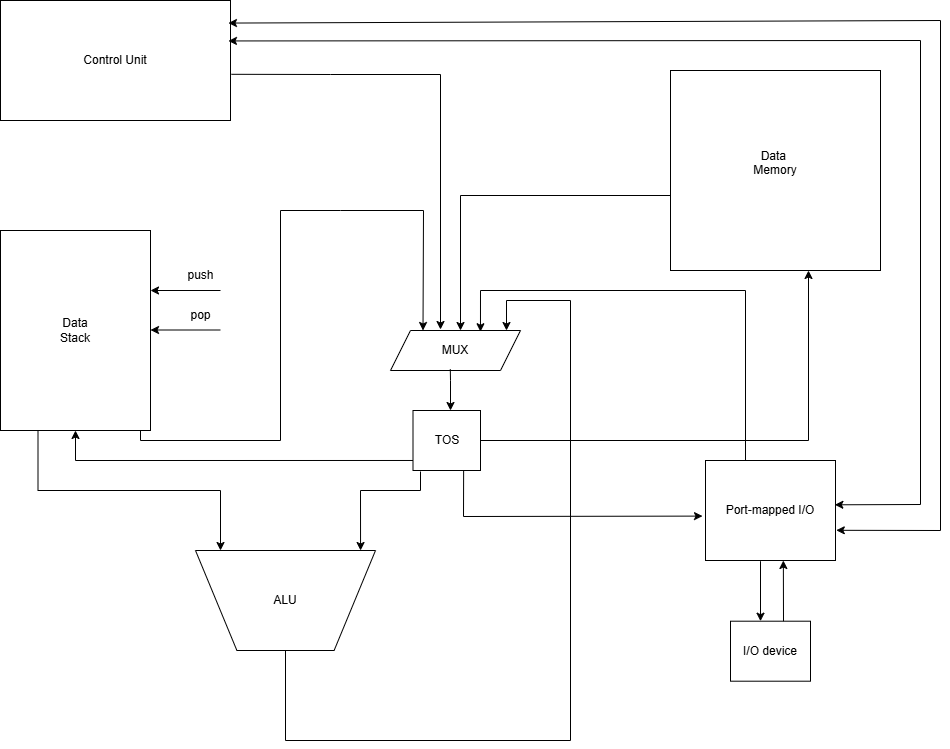

The diagram above was exported from draw.io. Its source (the exported page's mxGraphModel, read from the mxfile embedded in the PNG):
<mxGraphModel dx="1426" dy="711" grid="1" gridSize="10" guides="1" tooltips="1" connect="1" arrows="1" fold="1" page="1" pageScale="1" pageWidth="1920" pageHeight="1200" math="0" shadow="0">
  <root>
    <mxCell id="0" />
    <mxCell id="1" parent="0" />
    <mxCell id="fOk69Cgpi7E_iONrxovZ-2" value="Data&amp;nbsp;&lt;div&gt;Memory&lt;/div&gt;&lt;div&gt;&lt;br&gt;&lt;/div&gt;" style="rounded=0;whiteSpace=wrap;html=1;" parent="1" vertex="1">
      <mxGeometry x="1030" y="180" width="210" height="200" as="geometry" />
    </mxCell>
    <mxCell id="fOk69Cgpi7E_iONrxovZ-3" value="Port-mapped I/O" style="rounded=0;whiteSpace=wrap;html=1;" parent="1" vertex="1">
      <mxGeometry x="1065" y="570" width="130" height="100" as="geometry" />
    </mxCell>
    <mxCell id="fOk69Cgpi7E_iONrxovZ-4" value="I/O device" style="whiteSpace=wrap;html=1;" parent="1" vertex="1">
      <mxGeometry x="1090" y="730.7" width="80" height="60" as="geometry" />
    </mxCell>
    <mxCell id="fOk69Cgpi7E_iONrxovZ-6" value="" style="endArrow=classic;html=1;rounded=0;entryX=0.445;entryY=0.993;entryDx=0;entryDy=0;entryPerimeter=0;" parent="1" edge="1">
      <mxGeometry width="50" height="50" relative="1" as="geometry">
        <mxPoint x="1143" y="730.7" as="sourcePoint" />
        <mxPoint x="1142.85" y="670" as="targetPoint" />
        <Array as="points" />
      </mxGeometry>
    </mxCell>
    <mxCell id="fOk69Cgpi7E_iONrxovZ-8" value="Data&lt;div&gt;Stack&lt;/div&gt;" style="rounded=0;whiteSpace=wrap;html=1;" parent="1" vertex="1">
      <mxGeometry x="360" y="340" width="150" height="200" as="geometry" />
    </mxCell>
    <mxCell id="fOk69Cgpi7E_iONrxovZ-11" value="" style="endArrow=classic;html=1;rounded=0;" parent="1" edge="1">
      <mxGeometry width="50" height="50" relative="1" as="geometry">
        <mxPoint x="580" y="439.5" as="sourcePoint" />
        <mxPoint x="510" y="439.5" as="targetPoint" />
      </mxGeometry>
    </mxCell>
    <mxCell id="fOk69Cgpi7E_iONrxovZ-12" value="" style="endArrow=classic;html=1;rounded=0;" parent="1" edge="1">
      <mxGeometry width="50" height="50" relative="1" as="geometry">
        <mxPoint x="580" y="400" as="sourcePoint" />
        <mxPoint x="510" y="400" as="targetPoint" />
      </mxGeometry>
    </mxCell>
    <mxCell id="fOk69Cgpi7E_iONrxovZ-14" value="push" style="text;html=1;align=center;verticalAlign=middle;resizable=0;points=[];autosize=1;strokeColor=none;fillColor=none;" parent="1" vertex="1">
      <mxGeometry x="535" y="370" width="50" height="30" as="geometry" />
    </mxCell>
    <mxCell id="fOk69Cgpi7E_iONrxovZ-15" value="pop" style="text;html=1;align=center;verticalAlign=middle;resizable=0;points=[];autosize=1;strokeColor=none;fillColor=none;" parent="1" vertex="1">
      <mxGeometry x="540" y="410" width="40" height="30" as="geometry" />
    </mxCell>
    <mxCell id="fOk69Cgpi7E_iONrxovZ-19" value="ALU" style="verticalLabelPosition=middle;verticalAlign=middle;html=1;shape=trapezoid;perimeter=trapezoidPerimeter;whiteSpace=wrap;size=0.23;arcSize=10;flipV=1;labelPosition=center;align=center;" parent="1" vertex="1">
      <mxGeometry x="555" y="660" width="180" height="100" as="geometry" />
    </mxCell>
    <mxCell id="fOk69Cgpi7E_iONrxovZ-21" value="MUX" style="shape=parallelogram;perimeter=parallelogramPerimeter;whiteSpace=wrap;html=1;fixedSize=1;" parent="1" vertex="1">
      <mxGeometry x="750" y="440" width="130" height="40" as="geometry" />
    </mxCell>
    <mxCell id="fOk69Cgpi7E_iONrxovZ-22" value="" style="endArrow=classic;html=1;rounded=0;exitX=0;exitY=0.75;exitDx=0;exitDy=0;" parent="1" edge="1">
      <mxGeometry width="50" height="50" relative="1" as="geometry">
        <mxPoint x="1029.9999999999995" y="305" as="sourcePoint" />
        <mxPoint x="820" y="440" as="targetPoint" />
        <Array as="points">
          <mxPoint x="820" y="305" />
        </Array>
      </mxGeometry>
    </mxCell>
    <mxCell id="fOk69Cgpi7E_iONrxovZ-24" value="" style="endArrow=classic;html=1;rounded=0;edgeStyle=orthogonalEdgeStyle;exitX=0.5;exitY=0;exitDx=0;exitDy=0;entryX=0.692;entryY=0.031;entryDx=0;entryDy=0;entryPerimeter=0;" parent="1" source="fOk69Cgpi7E_iONrxovZ-3" target="fOk69Cgpi7E_iONrxovZ-21" edge="1">
      <mxGeometry width="50" height="50" relative="1" as="geometry">
        <mxPoint x="1038.9999999999995" y="540" as="sourcePoint" />
        <mxPoint x="850" y="360" as="targetPoint" />
        <Array as="points">
          <mxPoint x="1105" y="400" />
          <mxPoint x="840" y="400" />
        </Array>
      </mxGeometry>
    </mxCell>
    <mxCell id="fOk69Cgpi7E_iONrxovZ-25" value="" style="endArrow=classic;html=1;rounded=0;edgeStyle=elbowEdgeStyle;elbow=vertical;exitX=0.25;exitY=1;exitDx=0;exitDy=0;" parent="1" source="fOk69Cgpi7E_iONrxovZ-8" edge="1">
      <mxGeometry width="50" height="50" relative="1" as="geometry">
        <mxPoint x="435" y="540" as="sourcePoint" />
        <mxPoint x="580" y="660" as="targetPoint" />
      </mxGeometry>
    </mxCell>
    <mxCell id="fOk69Cgpi7E_iONrxovZ-26" value="" style="endArrow=classic;html=1;rounded=0;exitX=0.5;exitY=1;exitDx=0;exitDy=0;" parent="1" source="fOk69Cgpi7E_iONrxovZ-19" edge="1">
      <mxGeometry width="50" height="50" relative="1" as="geometry">
        <mxPoint x="640" y="830" as="sourcePoint" />
        <mxPoint x="866" y="440" as="targetPoint" />
        <Array as="points">
          <mxPoint x="645" y="850" />
          <mxPoint x="930" y="850" />
          <mxPoint x="930" y="410" />
          <mxPoint x="866" y="410" />
        </Array>
      </mxGeometry>
    </mxCell>
    <mxCell id="fOk69Cgpi7E_iONrxovZ-28" value="TOS" style="rounded=0;whiteSpace=wrap;html=1;" parent="1" vertex="1">
      <mxGeometry x="772.5" y="520" width="67.5" height="60" as="geometry" />
    </mxCell>
    <mxCell id="fOk69Cgpi7E_iONrxovZ-32" value="" style="endArrow=classic;html=1;rounded=0;entryX=0.25;entryY=0;entryDx=0;entryDy=0;" parent="1" target="fOk69Cgpi7E_iONrxovZ-21" edge="1">
      <mxGeometry width="50" height="50" relative="1" as="geometry">
        <mxPoint x="500" y="540" as="sourcePoint" />
        <mxPoint x="760" y="370" as="targetPoint" />
        <Array as="points">
          <mxPoint x="500" y="550" />
          <mxPoint x="640" y="550" />
          <mxPoint x="640" y="320" />
          <mxPoint x="700" y="320" />
          <mxPoint x="783" y="320" />
        </Array>
      </mxGeometry>
    </mxCell>
    <mxCell id="fOk69Cgpi7E_iONrxovZ-34" value="" style="endArrow=classic;html=1;rounded=0;exitX=0.46;exitY=0.97;exitDx=0;exitDy=0;exitPerimeter=0;" parent="1" source="fOk69Cgpi7E_iONrxovZ-21" edge="1">
      <mxGeometry width="50" height="50" relative="1" as="geometry">
        <mxPoint x="778" y="420" as="sourcePoint" />
        <mxPoint x="810" y="520" as="targetPoint" />
        <Array as="points">
          <mxPoint x="810" y="490" />
        </Array>
      </mxGeometry>
    </mxCell>
    <mxCell id="fOk69Cgpi7E_iONrxovZ-35" value="" style="endArrow=classic;html=1;rounded=0;entryX=0.917;entryY=1;entryDx=0;entryDy=0;entryPerimeter=0;" parent="1" target="fOk69Cgpi7E_iONrxovZ-19" edge="1">
      <mxGeometry width="50" height="50" relative="1" as="geometry">
        <mxPoint x="780" y="581" as="sourcePoint" />
        <mxPoint x="790" y="610" as="targetPoint" />
        <Array as="points">
          <mxPoint x="780" y="600" />
          <mxPoint x="720" y="600" />
        </Array>
      </mxGeometry>
    </mxCell>
    <mxCell id="fOk69Cgpi7E_iONrxovZ-36" value="" style="endArrow=classic;html=1;rounded=0;exitX=0;exitY=0.833;exitDx=0;exitDy=0;exitPerimeter=0;entryX=0.5;entryY=1;entryDx=0;entryDy=0;" parent="1" source="fOk69Cgpi7E_iONrxovZ-28" target="fOk69Cgpi7E_iONrxovZ-8" edge="1">
      <mxGeometry width="50" height="50" relative="1" as="geometry">
        <mxPoint x="740" y="570" as="sourcePoint" />
        <mxPoint x="440" y="570" as="targetPoint" />
        <Array as="points">
          <mxPoint x="435" y="570" />
        </Array>
      </mxGeometry>
    </mxCell>
    <mxCell id="fOk69Cgpi7E_iONrxovZ-48" value="" style="endArrow=classic;html=1;rounded=0;exitX=0.75;exitY=1;exitDx=0;exitDy=0;entryX=-0.023;entryY=0.556;entryDx=0;entryDy=0;entryPerimeter=0;" parent="1" source="fOk69Cgpi7E_iONrxovZ-28" target="fOk69Cgpi7E_iONrxovZ-3" edge="1">
      <mxGeometry width="50" height="50" relative="1" as="geometry">
        <mxPoint x="840" y="570" as="sourcePoint" />
        <mxPoint x="810" y="680" as="targetPoint" />
        <Array as="points">
          <mxPoint x="823" y="626" />
        </Array>
      </mxGeometry>
    </mxCell>
    <mxCell id="fOk69Cgpi7E_iONrxovZ-51" value="Control Unit" style="rounded=0;whiteSpace=wrap;html=1;" parent="1" vertex="1">
      <mxGeometry x="360" y="110" width="230" height="120" as="geometry" />
    </mxCell>
    <mxCell id="fOk69Cgpi7E_iONrxovZ-52" value="" style="endArrow=classic;html=1;rounded=0;exitX=1.004;exitY=0.615;exitDx=0;exitDy=0;exitPerimeter=0;" parent="1" source="fOk69Cgpi7E_iONrxovZ-51" edge="1">
      <mxGeometry width="50" height="50" relative="1" as="geometry">
        <mxPoint x="796" y="170" as="sourcePoint" />
        <mxPoint x="800" y="439" as="targetPoint" />
        <Array as="points">
          <mxPoint x="690" y="184" />
          <mxPoint x="800" y="184" />
        </Array>
      </mxGeometry>
    </mxCell>
    <mxCell id="fOk69Cgpi7E_iONrxovZ-53" value="" style="endArrow=classic;html=1;rounded=0;entryX=0.991;entryY=0.188;entryDx=0;entryDy=0;entryPerimeter=0;startArrow=classic;startFill=1;exitX=1.006;exitY=0.698;exitDx=0;exitDy=0;exitPerimeter=0;" parent="1" source="fOk69Cgpi7E_iONrxovZ-3" target="fOk69Cgpi7E_iONrxovZ-51" edge="1">
      <mxGeometry width="50" height="50" relative="1" as="geometry">
        <mxPoint x="1167" y="580" as="sourcePoint" />
        <mxPoint x="1260" y="100" as="targetPoint" />
        <Array as="points">
          <mxPoint x="1300" y="640" />
          <mxPoint x="1300" y="130" />
        </Array>
      </mxGeometry>
    </mxCell>
    <mxCell id="fOk69Cgpi7E_iONrxovZ-54" value="" style="endArrow=classic;html=1;rounded=0;entryX=0.991;entryY=0.337;entryDx=0;entryDy=0;entryPerimeter=0;exitX=0.995;exitY=0.443;exitDx=0;exitDy=0;exitPerimeter=0;startArrow=classic;startFill=1;" parent="1" source="fOk69Cgpi7E_iONrxovZ-3" target="fOk69Cgpi7E_iONrxovZ-51" edge="1">
      <mxGeometry width="50" height="50" relative="1" as="geometry">
        <mxPoint x="1210" y="160" as="sourcePoint" />
        <mxPoint x="920" y="290" as="targetPoint" />
        <Array as="points">
          <mxPoint x="1280" y="614" />
          <mxPoint x="1280" y="150" />
        </Array>
      </mxGeometry>
    </mxCell>
    <mxCell id="fOk69Cgpi7E_iONrxovZ-56" value="" style="endArrow=classic;html=1;rounded=0;" parent="1" edge="1">
      <mxGeometry width="50" height="50" relative="1" as="geometry">
        <mxPoint x="840" y="550" as="sourcePoint" />
        <mxPoint x="1168" y="380" as="targetPoint" />
        <Array as="points">
          <mxPoint x="1168" y="550" />
        </Array>
      </mxGeometry>
    </mxCell>
    <mxCell id="fOk69Cgpi7E_iONrxovZ-58" value="" style="endArrow=classic;html=1;rounded=0;" parent="1" edge="1">
      <mxGeometry width="50" height="50" relative="1" as="geometry">
        <mxPoint x="1120" y="670.7" as="sourcePoint" />
        <mxPoint x="1120" y="730.7" as="targetPoint" />
        <Array as="points">
          <mxPoint x="1120" y="670.7" />
        </Array>
      </mxGeometry>
    </mxCell>
  </root>
</mxGraphModel>